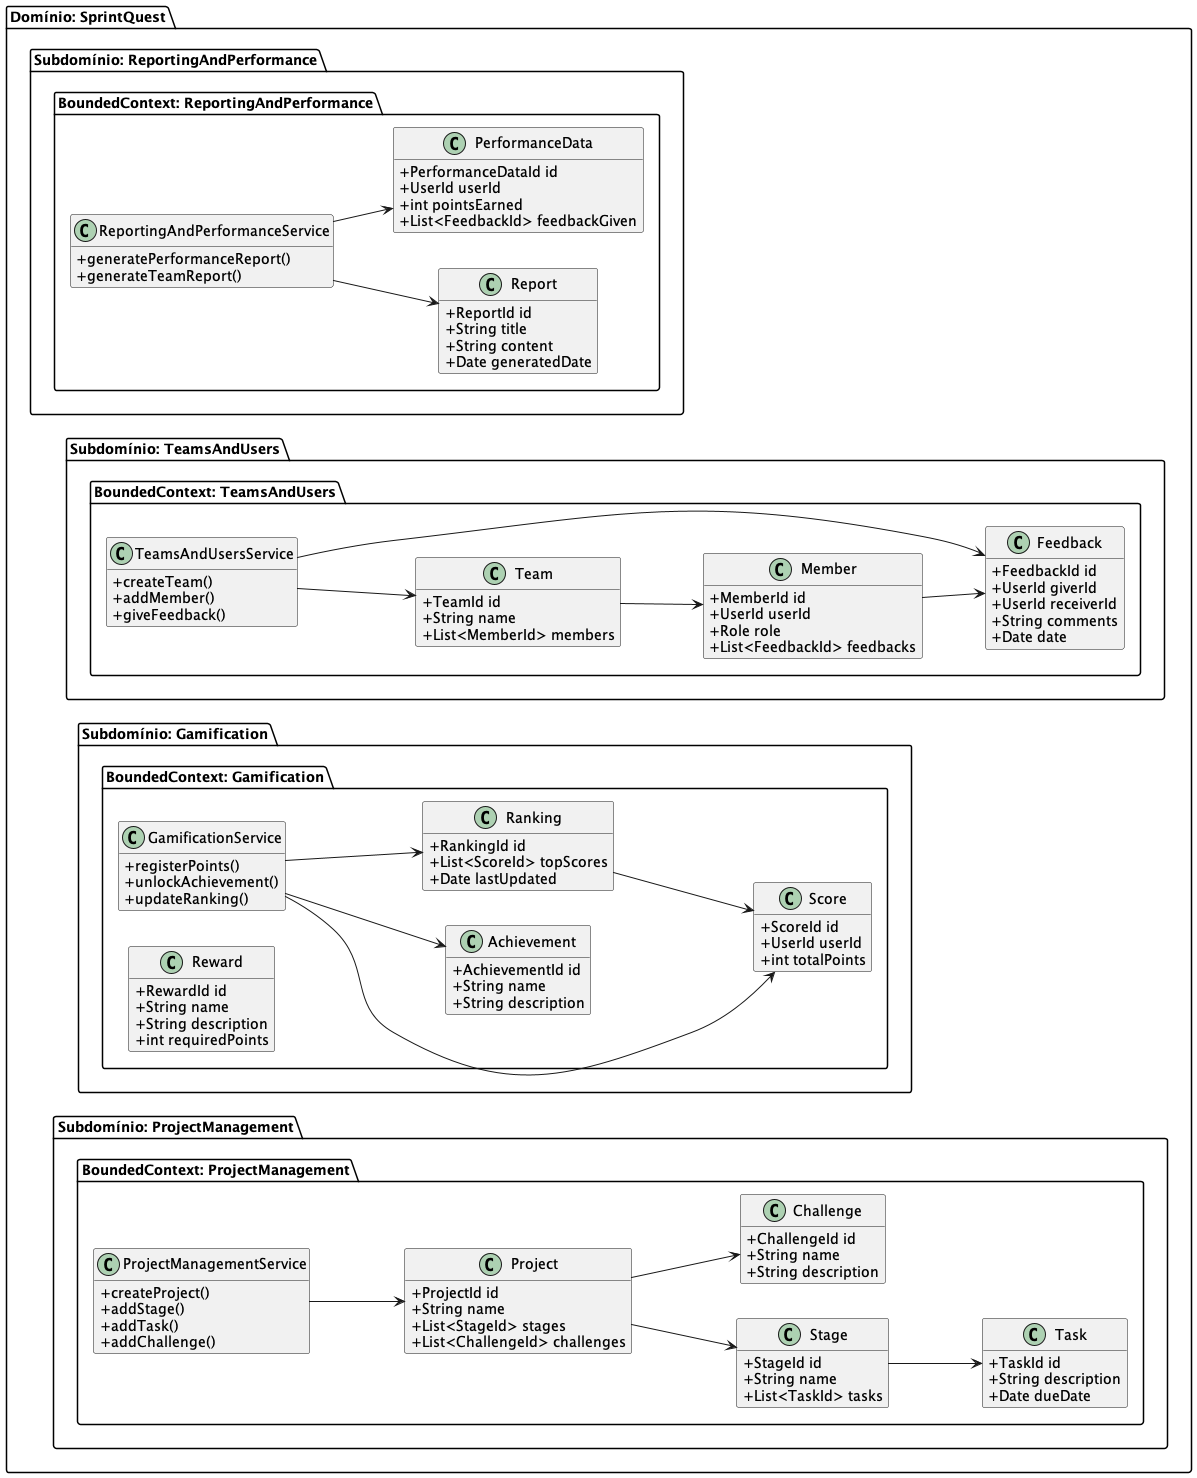

The diagram above was rendered by PlantUML. Its source (embedded in the PNG):
@startuml SprintQuestDetailedDiagram

skinparam classAttributeIconSize 0
hide empty members
left to right direction

package "Domínio: SprintQuest" {

  package "Subdomínio: ProjectManagement" {
    package "BoundedContext: ProjectManagement" {
      class Project {
        +ProjectId id
        +String name
        +List<StageId> stages
        +List<ChallengeId> challenges
      }
      class Stage {
        +StageId id
        +String name
        +List<TaskId> tasks
      }
      class Task {
        +TaskId id
        +String description
        +Date dueDate
      }
      class Challenge {
        +ChallengeId id
        +String name
        +String description
      }
      class ProjectManagementService {
        +createProject()
        +addStage()
        +addTask()
        +addChallenge()
      }
      Project --> Stage
      Stage --> Task
      Project --> Challenge
      ProjectManagementService --> Project
    }
  }

  package "Subdomínio: Gamification" {
    package "BoundedContext: Gamification" {
      class Score {
        +ScoreId id
        +UserId userId
        +int totalPoints
      }
      class Reward {
        +RewardId id
        +String name
        +String description
        +int requiredPoints
      }
      class Achievement {
        +AchievementId id
        +String name
        +String description
      }
      class Ranking {
        +RankingId id
        +List<ScoreId> topScores
        +Date lastUpdated
      }
      class GamificationService {
        +registerPoints()
        +unlockAchievement()
        +updateRanking()
      }
      Ranking --> Score
      GamificationService --> Score
      GamificationService --> Achievement
      GamificationService --> Ranking
    }
  }

  package "Subdomínio: TeamsAndUsers" {
    package "BoundedContext: TeamsAndUsers" {
      class Team {
        +TeamId id
        +String name
        +List<MemberId> members
      }
      class Member {
        +MemberId id
        +UserId userId
        +Role role
        +List<FeedbackId> feedbacks
      }
      class Feedback {
        +FeedbackId id
        +UserId giverId
        +UserId receiverId
        +String comments
        +Date date
      }
      class TeamsAndUsersService {
        +createTeam()
        +addMember()
        +giveFeedback()
      }
      Team --> Member
      Member --> Feedback
      TeamsAndUsersService --> Team
      TeamsAndUsersService --> Feedback
    }
  }

  package "Subdomínio: ReportingAndPerformance" {
    package "BoundedContext: ReportingAndPerformance" {
      class Report {
        +ReportId id
        +String title
        +String content
        +Date generatedDate
      }
      class PerformanceData {
        +PerformanceDataId id
        +UserId userId
        +int pointsEarned
        +List<FeedbackId> feedbackGiven
      }
      class ReportingAndPerformanceService {
        +generatePerformanceReport()
        +generateTeamReport()
      }
      ReportingAndPerformanceService --> Report
      ReportingAndPerformanceService --> PerformanceData
    }
  }

}

@enduml